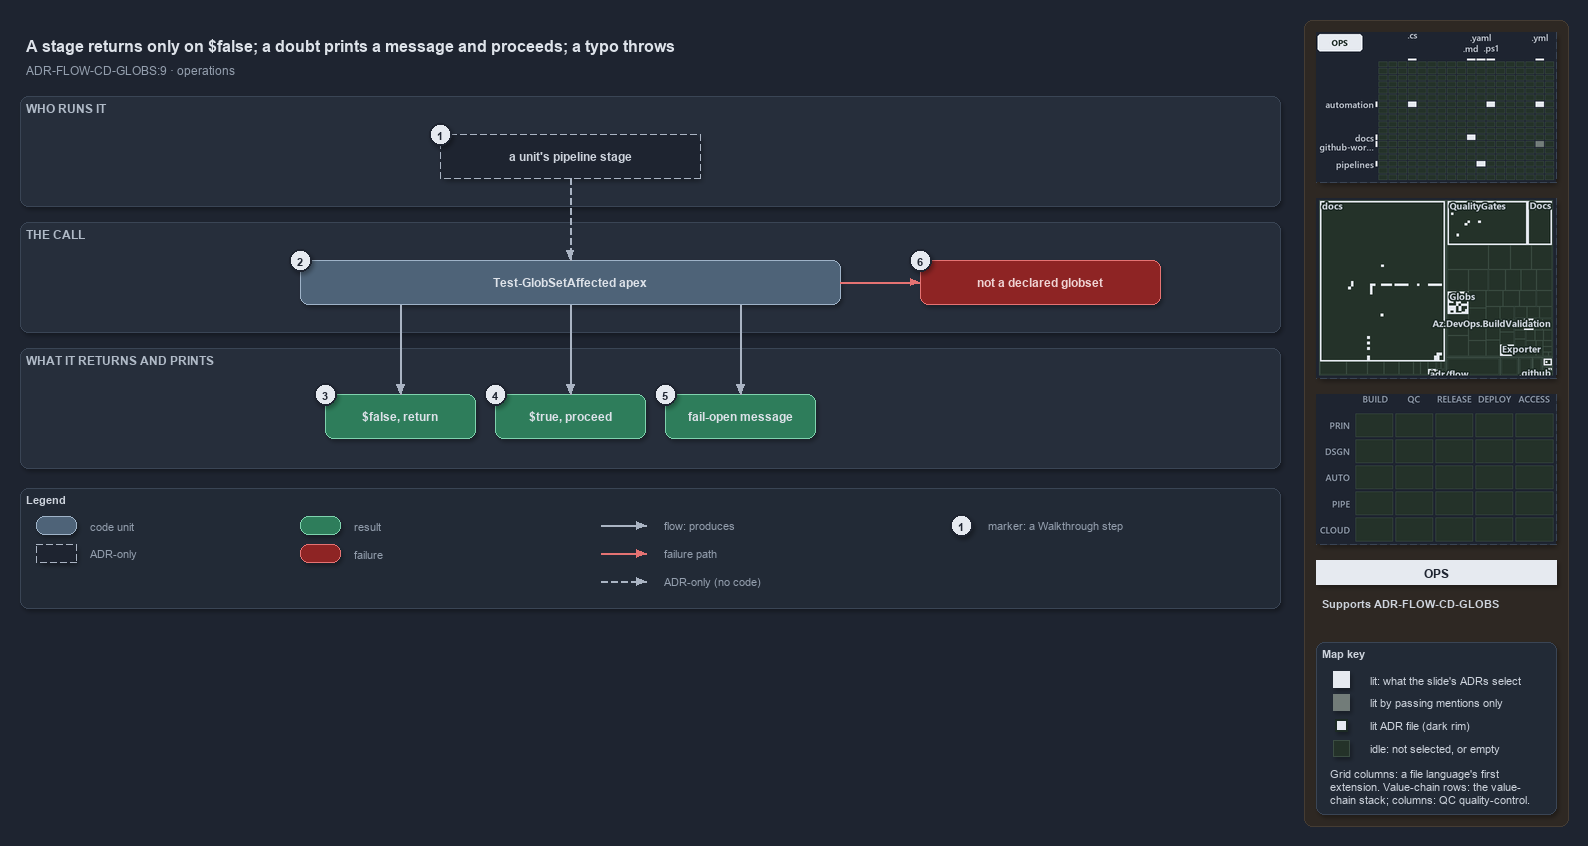

The diagram above was exported from draw.io. Its source (the exported page's mxGraphModel, read from the mxfile embedded in the PNG):
<mxGraphModel dx="1024" dy="768" grid="0" gridSize="10" guides="1" tooltips="1" connect="1" arrows="1" fold="1" page="1" pageScale="1" pageWidth="1572" pageHeight="640" background="#1E2430" math="0" shadow="1">
  <root>
    <mxCell id="0" />
    <mxCell id="1" parent="0" />
    <mxCell id="sidebar-bg" value="" style="rounded=1;arcSize=2;html=1;fillColor=#2E2823;strokeColor=#453C33;shadow=0;" vertex="1" parent="1">
      <mxGeometry x="1304" y="4" width="264" height="806" as="geometry" />
    </mxCell>
    <mxCell id="title" value="A stage returns only on $false; a doubt prints a message and proceeds; a typo throws" style="text;html=1;align=left;verticalAlign=middle;fontSize=16;fontStyle=1;fontColor=#DDE2E9;" vertex="1" parent="1">
      <mxGeometry x="20" y="14" width="1260" height="30" as="geometry" />
    </mxCell>
    <mxCell id="subtitle" value="ADR-FLOW-CD-GLOBS:9 &amp;#183; operations" style="text;html=1;align=left;verticalAlign=middle;fontSize=12;fontColor=#949FAE;" vertex="1" parent="1">
      <mxGeometry x="20" y="44" width="1240" height="20" as="geometry" />
    </mxCell>
    <mxCell id="band-who" value="WHO RUNS IT" style="rounded=1;html=1;arcSize=3;fillColor=#262E3B;strokeColor=#3A4555;verticalAlign=top;align=left;spacingLeft=8;fontStyle=1;fontSize=12;fontColor=#B0BAC7;" vertex="1" parent="1">
      <mxGeometry x="20" y="80" width="1260" height="110" as="geometry" />
    </mxCell>
    <mxCell id="band-call" value="THE CALL" style="rounded=1;html=1;arcSize=3;fillColor=#262E3B;strokeColor=#3A4555;verticalAlign=top;align=left;spacingLeft=8;fontStyle=1;fontSize=12;fontColor=#B0BAC7;" vertex="1" parent="1">
      <mxGeometry x="20" y="206" width="1260" height="110" as="geometry" />
    </mxCell>
    <mxCell id="band-see" value="WHAT IT RETURNS AND PRINTS" style="rounded=1;html=1;arcSize=3;fillColor=#262E3B;strokeColor=#3A4555;verticalAlign=top;align=left;spacingLeft=8;fontStyle=1;fontSize=12;fontColor=#B0BAC7;" vertex="1" parent="1">
      <mxGeometry x="20" y="332" width="1260" height="120" as="geometry" />
    </mxCell>
    <mxCell id="g-stage" value="&lt;b&gt;a unit's pipeline stage&lt;/b&gt;" style="rounded=1;arcSize=50;whiteSpace=wrap;html=1;fillColor=#1E2430;strokeColor=#AAB4C3;dashed=1;fontColor=#CDD3DC;fontSize=12;" vertex="1" parent="1">
      <mxGeometry x="440" y="118" width="260" height="44" as="geometry" />
    </mxCell>
    <mxCell id="g-affected" value="&lt;b&gt;Test-GlobSetAffected apex&lt;/b&gt;" style="rounded=1;whiteSpace=wrap;html=1;arcSize=20;fillColor=#4E6378;strokeColor=#9FB3C8;fontColor=#DDE2E9;fontSize=12;" vertex="1" parent="1">
      <mxGeometry x="300" y="244" width="540" height="44" as="geometry" />
    </mxCell>
    <mxCell id="g-throw" value="&lt;b&gt;not a declared globset&lt;/b&gt;" style="rounded=1;whiteSpace=wrap;html=1;arcSize=20;fillColor=#8E2424;strokeColor=#E57373;fontColor=#EFD4D4;fontSize=12;" vertex="1" parent="1">
      <mxGeometry x="920" y="244" width="240" height="44" as="geometry" />
    </mxCell>
    <mxCell id="g-false" value="&lt;b&gt;$false, return&lt;/b&gt;" style="rounded=1;whiteSpace=wrap;html=1;arcSize=20;fillColor=#2E7D5B;strokeColor=#7FD3AE;fontColor=#DDE2E9;fontSize=12;" vertex="1" parent="1">
      <mxGeometry x="325" y="378" width="150" height="44" as="geometry" />
    </mxCell>
    <mxCell id="g-true" value="&lt;b&gt;$true, proceed&lt;/b&gt;" style="rounded=1;whiteSpace=wrap;html=1;arcSize=20;fillColor=#2E7D5B;strokeColor=#7FD3AE;fontColor=#DDE2E9;fontSize=12;" vertex="1" parent="1">
      <mxGeometry x="495" y="378" width="150" height="44" as="geometry" />
    </mxCell>
    <mxCell id="g-message" value="&lt;b&gt;fail-open message&lt;/b&gt;" style="rounded=1;whiteSpace=wrap;html=1;arcSize=20;fillColor=#2E7D5B;strokeColor=#7FD3AE;fontColor=#DDE2E9;fontSize=12;" vertex="1" parent="1">
      <mxGeometry x="665" y="378" width="150" height="44" as="geometry" />
    </mxCell>
    <mxCell id="port-affected-false" value="" style="text;html=1;strokeColor=none;fillColor=none;" vertex="1" parent="1">
      <mxGeometry x="400" y="288" width="1" height="1" as="geometry" />
    </mxCell>
    <mxCell id="port-affected-true" value="" style="text;html=1;strokeColor=none;fillColor=none;" vertex="1" parent="1">
      <mxGeometry x="570" y="288" width="1" height="1" as="geometry" />
    </mxCell>
    <mxCell id="port-affected-message" value="" style="text;html=1;strokeColor=none;fillColor=none;" vertex="1" parent="1">
      <mxGeometry x="740" y="288" width="1" height="1" as="geometry" />
    </mxCell>
    <mxCell id="edge-stage-affected" value="" style="edgeStyle=orthogonalEdgeStyle;rounded=1;html=1;fontSize=10;fontColor=#CDD3DC;endArrow=block;strokeColor=#AAB4C3;dashed=1;shadow=0;" edge="1" parent="1" source="g-stage" target="g-affected">
      <mxGeometry relative="1" as="geometry" />
    </mxCell>
    <mxCell id="edge-affected-throw" value="" style="edgeStyle=orthogonalEdgeStyle;rounded=1;html=1;fontSize=10;fontColor=#CDD3DC;endArrow=block;strokeColor=#E57373;shadow=0;" edge="1" parent="1" source="g-affected" target="g-throw">
      <mxGeometry relative="1" as="geometry" />
    </mxCell>
    <mxCell id="edge-affected-false" value="" style="edgeStyle=orthogonalEdgeStyle;rounded=1;html=1;fontSize=10;fontColor=#CDD3DC;endArrow=block;strokeColor=#AAB4C3;shadow=0;" edge="1" parent="1" source="port-affected-false" target="g-false">
      <mxGeometry relative="1" as="geometry" />
    </mxCell>
    <mxCell id="edge-affected-true" value="" style="edgeStyle=orthogonalEdgeStyle;rounded=1;html=1;fontSize=10;fontColor=#CDD3DC;endArrow=block;strokeColor=#AAB4C3;shadow=0;" edge="1" parent="1" source="port-affected-true" target="g-true">
      <mxGeometry relative="1" as="geometry" />
    </mxCell>
    <mxCell id="edge-affected-message" value="" style="edgeStyle=orthogonalEdgeStyle;rounded=1;html=1;fontSize=10;fontColor=#CDD3DC;endArrow=block;strokeColor=#AAB4C3;shadow=0;" edge="1" parent="1" source="port-affected-message" target="g-message">
      <mxGeometry relative="1" as="geometry" />
    </mxCell>
    <mxCell id="mark-1" value="1" style="ellipse;html=1;fillColor=#E6EAF0;strokeColor=#1E2430;strokeWidth=2;fontColor=#1E2430;fontStyle=1;fontSize=11;" vertex="1" parent="1">
      <mxGeometry x="429" y="107" width="22" height="22" as="geometry" />
    </mxCell>
    <mxCell id="mark-2" value="2" style="ellipse;html=1;fillColor=#E6EAF0;strokeColor=#1E2430;strokeWidth=2;fontColor=#1E2430;fontStyle=1;fontSize=11;" vertex="1" parent="1">
      <mxGeometry x="289" y="233" width="22" height="22" as="geometry" />
    </mxCell>
    <mxCell id="mark-3" value="3" style="ellipse;html=1;fillColor=#E6EAF0;strokeColor=#1E2430;strokeWidth=2;fontColor=#1E2430;fontStyle=1;fontSize=11;" vertex="1" parent="1">
      <mxGeometry x="314" y="367" width="22" height="22" as="geometry" />
    </mxCell>
    <mxCell id="mark-4" value="4" style="ellipse;html=1;fillColor=#E6EAF0;strokeColor=#1E2430;strokeWidth=2;fontColor=#1E2430;fontStyle=1;fontSize=11;" vertex="1" parent="1">
      <mxGeometry x="484" y="367" width="22" height="22" as="geometry" />
    </mxCell>
    <mxCell id="mark-5" value="5" style="ellipse;html=1;fillColor=#E6EAF0;strokeColor=#1E2430;strokeWidth=2;fontColor=#1E2430;fontStyle=1;fontSize=11;" vertex="1" parent="1">
      <mxGeometry x="654" y="367" width="22" height="22" as="geometry" />
    </mxCell>
    <mxCell id="mark-6" value="6" style="ellipse;html=1;fillColor=#E6EAF0;strokeColor=#1E2430;strokeWidth=2;fontColor=#1E2430;fontStyle=1;fontSize=11;" vertex="1" parent="1">
      <mxGeometry x="909" y="233" width="22" height="22" as="geometry" />
    </mxCell>
    <mxCell id="legend" value="&lt;b&gt;Legend&lt;/b&gt;" style="rounded=1;whiteSpace=wrap;html=1;arcSize=6;fillColor=#222A36;strokeColor=#3A4555;align=left;verticalAlign=top;spacing=8;fontSize=11;fontColor=#CDD3DC;" vertex="1" parent="1">
      <mxGeometry x="20" y="472" width="1260" height="120" as="geometry" />
    </mxCell>
    <mxCell id="lg-code" value="" style="rounded=1;html=1;arcSize=20;fillColor=#4E6378;strokeColor=#9FB3C8;" vertex="1" parent="1">
      <mxGeometry x="36" y="500" width="40" height="18" as="geometry" />
    </mxCell>
    <mxCell id="lg-code-t" value="code unit" style="text;html=1;align=left;verticalAlign=middle;fontSize=11;fontColor=#949FAE;" vertex="1" parent="1">
      <mxGeometry x="84" y="499" width="160" height="20" as="geometry" />
    </mxCell>
    <mxCell id="lg-adr" value="" style="rounded=1;arcSize=50;html=1;fillColor=#1E2430;strokeColor=#AAB4C3;dashed=1;" vertex="1" parent="1">
      <mxGeometry x="36" y="528" width="40" height="18" as="geometry" />
    </mxCell>
    <mxCell id="lg-adr-t" value="ADR-only" style="text;html=1;align=left;verticalAlign=middle;fontSize=11;fontColor=#949FAE;" vertex="1" parent="1">
      <mxGeometry x="84" y="527" width="160" height="20" as="geometry" />
    </mxCell>
    <mxCell id="lg-result" value="" style="rounded=1;html=1;arcSize=20;fillColor=#2E7D5B;strokeColor=#7FD3AE;" vertex="1" parent="1">
      <mxGeometry x="300" y="500" width="40" height="18" as="geometry" />
    </mxCell>
    <mxCell id="lg-result-t" value="result" style="text;html=1;align=left;verticalAlign=middle;fontSize=11;fontColor=#949FAE;" vertex="1" parent="1">
      <mxGeometry x="348" y="499" width="160" height="20" as="geometry" />
    </mxCell>
    <mxCell id="lg-failure" value="" style="rounded=1;html=1;arcSize=20;fillColor=#8E2424;strokeColor=#E57373;" vertex="1" parent="1">
      <mxGeometry x="300" y="528" width="40" height="18" as="geometry" />
    </mxCell>
    <mxCell id="lg-failure-t" value="failure" style="text;html=1;align=left;verticalAlign=middle;fontSize=11;fontColor=#949FAE;" vertex="1" parent="1">
      <mxGeometry x="348" y="527" width="160" height="20" as="geometry" />
    </mxCell>
    <mxCell id="lg-flow-a" value="" style="text;html=1;strokeColor=none;fillColor=none;" vertex="1" parent="1">
      <mxGeometry x="600" y="509" width="1" height="1" as="geometry" />
    </mxCell>
    <mxCell id="lg-flow-b" value="" style="text;html=1;strokeColor=none;fillColor=none;" vertex="1" parent="1">
      <mxGeometry x="646" y="509" width="1" height="1" as="geometry" />
    </mxCell>
    <mxCell id="lg-flow" value="" style="edgeStyle=orthogonalEdgeStyle;rounded=1;html=1;endArrow=block;strokeColor=#AAB4C3;shadow=0;fontColor=#CDD3DC;" edge="1" parent="1" source="lg-flow-a" target="lg-flow-b">
      <mxGeometry relative="1" as="geometry" />
    </mxCell>
    <mxCell id="lg-flow-t" value="flow: produces" style="text;html=1;align=left;verticalAlign=middle;fontSize=11;fontColor=#949FAE;" vertex="1" parent="1">
      <mxGeometry x="658" y="499" width="200" height="20" as="geometry" />
    </mxCell>
    <mxCell id="lg-fail-a" value="" style="text;html=1;strokeColor=none;fillColor=none;" vertex="1" parent="1">
      <mxGeometry x="600" y="537" width="1" height="1" as="geometry" />
    </mxCell>
    <mxCell id="lg-fail-b" value="" style="text;html=1;strokeColor=none;fillColor=none;" vertex="1" parent="1">
      <mxGeometry x="646" y="537" width="1" height="1" as="geometry" />
    </mxCell>
    <mxCell id="lg-fail" value="" style="edgeStyle=orthogonalEdgeStyle;rounded=1;html=1;endArrow=block;strokeColor=#E57373;shadow=0;fontColor=#CDD3DC;" edge="1" parent="1" source="lg-fail-a" target="lg-fail-b">
      <mxGeometry relative="1" as="geometry" />
    </mxCell>
    <mxCell id="lg-fail-t" value="failure path" style="text;html=1;align=left;verticalAlign=middle;fontSize=11;fontColor=#949FAE;" vertex="1" parent="1">
      <mxGeometry x="658" y="527" width="200" height="20" as="geometry" />
    </mxCell>
    <mxCell id="lg-adre-a" value="" style="text;html=1;strokeColor=none;fillColor=none;" vertex="1" parent="1">
      <mxGeometry x="600" y="565" width="1" height="1" as="geometry" />
    </mxCell>
    <mxCell id="lg-adre-b" value="" style="text;html=1;strokeColor=none;fillColor=none;" vertex="1" parent="1">
      <mxGeometry x="646" y="565" width="1" height="1" as="geometry" />
    </mxCell>
    <mxCell id="lg-adre" value="" style="edgeStyle=orthogonalEdgeStyle;rounded=1;html=1;endArrow=block;strokeColor=#AAB4C3;dashed=1;shadow=0;fontColor=#CDD3DC;" edge="1" parent="1" source="lg-adre-a" target="lg-adre-b">
      <mxGeometry relative="1" as="geometry" />
    </mxCell>
    <mxCell id="lg-adre-t" value="ADR-only (no code)" style="text;html=1;align=left;verticalAlign=middle;fontSize=11;fontColor=#949FAE;" vertex="1" parent="1">
      <mxGeometry x="658" y="555" width="200" height="20" as="geometry" />
    </mxCell>
    <mxCell id="lg-mark" value="1" style="ellipse;html=1;fillColor=#E6EAF0;strokeColor=#1E2430;strokeWidth=2;fontColor=#1E2430;fontStyle=1;fontSize=11;" vertex="1" parent="1">
      <mxGeometry x="950" y="498" width="22" height="22" as="geometry" />
    </mxCell>
    <mxCell id="lg-mark-t" value="marker: a Walkthrough step" style="text;html=1;align=left;verticalAlign=middle;fontSize=11;fontColor=#949FAE;" vertex="1" parent="1">
      <mxGeometry x="982" y="499" width="200" height="20" as="geometry" />
    </mxCell>
    <mxCell id="minimap-grid" value="" style="shape=image;imageAspect=0;rounded=1;arcSize=4;whiteSpace=wrap;html=1;fillColor=#262E3B;strokeColor=#3A4555;dashed=1;fontColor=#949FAE;fontSize=11;image=data:image/png,(base64 omitted: 12860 chars);" vertex="1" parent="1">
      <mxGeometry x="1316" y="16" width="240" height="150" as="geometry" />
    </mxCell>
    <mxCell id="minimap-tree" value="" style="shape=image;imageAspect=0;rounded=1;arcSize=4;whiteSpace=wrap;html=1;fillColor=#262E3B;strokeColor=#3A4555;dashed=1;fontColor=#949FAE;fontSize=11;image=data:image/png,(base64 omitted: 24644 chars);" vertex="1" parent="1">
      <mxGeometry x="1316" y="182" width="240" height="180" as="geometry" />
    </mxCell>
    <mxCell id="minimap-chain" value="" style="shape=image;imageAspect=0;rounded=1;arcSize=4;whiteSpace=wrap;html=1;fillColor=#262E3B;strokeColor=#3A4555;dashed=1;fontColor=#949FAE;fontSize=11;image=data:image/png,(base64 omitted: 11912 chars);" vertex="1" parent="1">
      <mxGeometry x="1316" y="378" width="240" height="150" as="geometry" />
    </mxCell>
    <mxCell id="lens-badge" value="OPS" style="rounded=0;whiteSpace=wrap;html=1;align=center;verticalAlign=middle;fontSize=12;fontStyle=1;fontColor=#1E2430;fillColor=#E6EAF0;strokeColor=none;" vertex="1" parent="1">
      <mxGeometry x="1316" y="544" width="240" height="24" as="geometry" />
    </mxCell>
    <mxCell id="supports" value="&lt;b&gt;Supports&lt;/b&gt; ADR-FLOW-CD-GLOBS" style="text;html=1;whiteSpace=wrap;align=left;verticalAlign=top;fontSize=11;fontColor=#CDD3DC;" vertex="1" parent="1">
      <mxGeometry x="1316" y="576" width="240" height="38" as="geometry" />
    </mxCell>
    <mxCell id="mapkey" value="&lt;b&gt;Map key&lt;/b&gt;" style="rounded=1;arcSize=6;whiteSpace=wrap;html=1;align=left;verticalAlign=top;fontSize=11;fontColor=#CDD3DC;fillColor=#222A36;strokeColor=#3A4555;spacingLeft=8;spacingTop=2;" vertex="1" parent="1">
      <mxGeometry x="1316" y="626" width="240" height="172" as="geometry" />
    </mxCell>
    <mxCell id="mapkey-lit" value="" style="rounded=0;html=1;fillColor=#E6EAF0;strokeColor=#E6EAF0;" vertex="1" parent="1">
      <mxGeometry x="1333.0" y="655.0" width="16" height="16" as="geometry" />
    </mxCell>
    <mxCell id="mapkey-lit-text" value="lit: what the slide's ADRs select" style="text;html=1;align=left;verticalAlign=middle;fontSize=11;fontColor=#CDD3DC;" vertex="1" parent="1">
      <mxGeometry x="1364" y="653" width="184" height="20" as="geometry" />
    </mxCell>
    <mxCell id="mapkey-touched" value="" style="rounded=0;html=1;fillColor=#727C79;strokeColor=#727C79;" vertex="1" parent="1">
      <mxGeometry x="1333.0" y="678.0" width="16" height="16" as="geometry" />
    </mxCell>
    <mxCell id="mapkey-touched-text" value="lit by passing mentions only" style="text;html=1;align=left;verticalAlign=middle;fontSize=11;fontColor=#CDD3DC;" vertex="1" parent="1">
      <mxGeometry x="1364" y="676" width="184" height="20" as="geometry" />
    </mxCell>
    <mxCell id="mapkey-adr" value="" style="rounded=0;html=1;fillColor=#E6EAF0;strokeColor=#1C2A24;strokeWidth=2;" vertex="1" parent="1">
      <mxGeometry x="1335.0" y="703.0" width="12" height="12" as="geometry" />
    </mxCell>
    <mxCell id="mapkey-adr-text" value="lit ADR file (dark rim)" style="text;html=1;align=left;verticalAlign=middle;fontSize=11;fontColor=#CDD3DC;" vertex="1" parent="1">
      <mxGeometry x="1364" y="699" width="184" height="20" as="geometry" />
    </mxCell>
    <mxCell id="mapkey-idle" value="" style="rounded=0;html=1;fillColor=#243229;strokeColor=#3B4D43;" vertex="1" parent="1">
      <mxGeometry x="1333.0" y="724.0" width="16" height="16" as="geometry" />
    </mxCell>
    <mxCell id="mapkey-idle-text" value="idle: not selected, or empty" style="text;html=1;align=left;verticalAlign=middle;fontSize=11;fontColor=#CDD3DC;" vertex="1" parent="1">
      <mxGeometry x="1364" y="722" width="184" height="20" as="geometry" />
    </mxCell>
    <mxCell id="mapkey-codes" value="Grid columns: a file language's first&lt;br&gt;extension. Value-chain rows: the value-&lt;br&gt;chain stack; columns: QC quality-control." style="text;html=1;align=left;verticalAlign=top;whiteSpace=wrap;fontSize=11;fontColor=#CDD3DC;" vertex="1" parent="1">
      <mxGeometry x="1324" y="746" width="224" height="46" as="geometry" />
    </mxCell>
  </root>
</mxGraphModel>